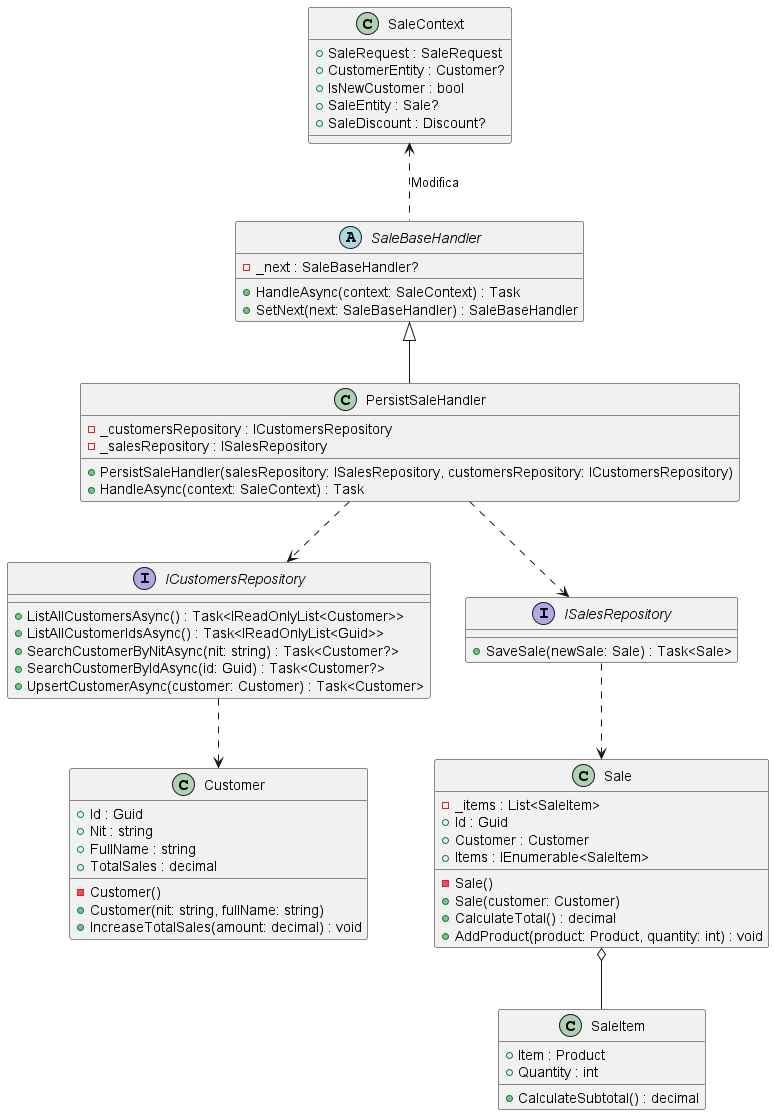

The diagram above was rendered by PlantUML. Its source (embedded in the PNG):
@startuml

!include classes/SaleBaseHandler.puml
!include classes/PersistSaleHandler.puml
!include classes/SaleContext.puml
!include classes/ICustomersRepository.puml
!include classes/ISalesRepository.puml
!include classes/Customer.puml
!include classes/Sale.puml
!include classes/SaleItem.puml

SaleBaseHandler <|-- PersistSaleHandler
SaleBaseHandler .up.> SaleContext : Modifica
PersistSaleHandler ..> ICustomersRepository
PersistSaleHandler ..> ISalesRepository
ICustomersRepository ..> Customer
ISalesRepository ..> Sale
Sale o-- SaleItem

@enduml